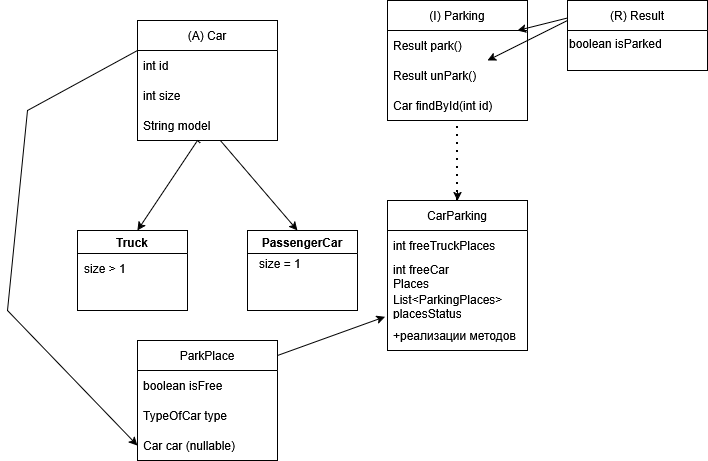

The diagram above was exported from draw.io. Its source (the exported page's mxGraphModel, read from the mxfile embedded in the PNG):
<mxGraphModel dx="1042" dy="543" grid="1" gridSize="10" guides="1" tooltips="1" connect="1" arrows="1" fold="1" page="1" pageScale="1" pageWidth="827" pageHeight="1169" math="0" shadow="0">
  <root>
    <mxCell id="0" />
    <mxCell id="1" parent="0" />
    <mxCell id="r9t8Qtj0BwO_2YWo-V9Y-1" parent="1" style="swimlane;fontStyle=0;childLayout=stackLayout;horizontal=1;startSize=30;horizontalStack=0;resizeParent=1;resizeParentMax=0;resizeLast=0;collapsible=1;marginBottom=0;whiteSpace=wrap;html=1;" value="(A) Car" vertex="1">
      <mxGeometry height="120" width="140" x="180" y="110" as="geometry" />
    </mxCell>
    <mxCell id="r9t8Qtj0BwO_2YWo-V9Y-2" parent="r9t8Qtj0BwO_2YWo-V9Y-1" style="text;strokeColor=none;fillColor=none;align=left;verticalAlign=middle;spacingLeft=4;spacingRight=4;overflow=hidden;points=[[0,0.5],[1,0.5]];portConstraint=eastwest;rotatable=0;whiteSpace=wrap;html=1;" value="int id" vertex="1">
      <mxGeometry height="30" width="140" y="30" as="geometry" />
    </mxCell>
    <mxCell id="r9t8Qtj0BwO_2YWo-V9Y-3" parent="r9t8Qtj0BwO_2YWo-V9Y-1" style="text;strokeColor=none;fillColor=none;align=left;verticalAlign=middle;spacingLeft=4;spacingRight=4;overflow=hidden;points=[[0,0.5],[1,0.5]];portConstraint=eastwest;rotatable=0;whiteSpace=wrap;html=1;" value="int size" vertex="1">
      <mxGeometry height="30" width="140" y="60" as="geometry" />
    </mxCell>
    <mxCell id="r9t8Qtj0BwO_2YWo-V9Y-4" parent="r9t8Qtj0BwO_2YWo-V9Y-1" style="text;strokeColor=none;fillColor=none;align=left;verticalAlign=middle;spacingLeft=4;spacingRight=4;overflow=hidden;points=[[0,0.5],[1,0.5]];portConstraint=eastwest;rotatable=0;whiteSpace=wrap;html=1;" value="String model" vertex="1">
      <mxGeometry height="30" width="140" y="90" as="geometry" />
    </mxCell>
    <mxCell id="r9t8Qtj0BwO_2YWo-V9Y-6" edge="1" parent="1" source="r9t8Qtj0BwO_2YWo-V9Y-4" style="endArrow=classic;html=1;rounded=0;" value="">
      <mxGeometry height="50" relative="1" width="50" as="geometry">
        <mxPoint x="290" y="310" as="sourcePoint" />
        <mxPoint x="340" y="320" as="targetPoint" />
      </mxGeometry>
    </mxCell>
    <mxCell id="r9t8Qtj0BwO_2YWo-V9Y-7" edge="1" parent="1" source="r9t8Qtj0BwO_2YWo-V9Y-4" style="endArrow=classic;html=1;rounded=0;exitX=0.449;exitY=1.087;exitDx=0;exitDy=0;exitPerimeter=0;" value="">
      <mxGeometry height="50" relative="1" width="50" as="geometry">
        <Array as="points">
          <mxPoint x="240" y="230" />
        </Array>
        <mxPoint x="250" y="320" as="sourcePoint" />
        <mxPoint x="180" y="320" as="targetPoint" />
      </mxGeometry>
    </mxCell>
    <mxCell id="r9t8Qtj0BwO_2YWo-V9Y-8" parent="1" style="swimlane;whiteSpace=wrap;html=1;" value="PassengerCar" vertex="1">
      <mxGeometry height="80" width="110" x="290" y="320" as="geometry" />
    </mxCell>
    <mxCell id="r9t8Qtj0BwO_2YWo-V9Y-65" parent="r9t8Qtj0BwO_2YWo-V9Y-8" style="text;whiteSpace=wrap;html=1;" value="size = 1" vertex="1">
      <mxGeometry height="40" width="140" x="10" y="20" as="geometry" />
    </mxCell>
    <mxCell id="r9t8Qtj0BwO_2YWo-V9Y-9" parent="1" style="swimlane;whiteSpace=wrap;html=1;" value="Truck" vertex="1">
      <mxGeometry height="80" width="110" x="120" y="320" as="geometry" />
    </mxCell>
    <mxCell id="r9t8Qtj0BwO_2YWo-V9Y-64" parent="r9t8Qtj0BwO_2YWo-V9Y-9" style="text;whiteSpace=wrap;html=1;" value="size &amp;gt; 1" vertex="1">
      <mxGeometry height="40" width="140" x="5" y="25" as="geometry" />
    </mxCell>
    <mxCell id="r9t8Qtj0BwO_2YWo-V9Y-14" parent="1" style="swimlane;fontStyle=0;childLayout=stackLayout;horizontal=1;startSize=30;horizontalStack=0;resizeParent=1;resizeParentMax=0;resizeLast=0;collapsible=1;marginBottom=0;whiteSpace=wrap;html=1;" value="(I) Parking" vertex="1">
      <mxGeometry height="120" width="140" x="430" y="90" as="geometry" />
    </mxCell>
    <mxCell id="r9t8Qtj0BwO_2YWo-V9Y-15" parent="r9t8Qtj0BwO_2YWo-V9Y-14" style="text;strokeColor=none;fillColor=none;align=left;verticalAlign=middle;spacingLeft=4;spacingRight=4;overflow=hidden;points=[[0,0.5],[1,0.5]];portConstraint=eastwest;rotatable=0;whiteSpace=wrap;html=1;" value="Result park()" vertex="1">
      <mxGeometry height="30" width="140" y="30" as="geometry" />
    </mxCell>
    <mxCell id="r9t8Qtj0BwO_2YWo-V9Y-16" parent="r9t8Qtj0BwO_2YWo-V9Y-14" style="text;strokeColor=none;fillColor=none;align=left;verticalAlign=middle;spacingLeft=4;spacingRight=4;overflow=hidden;points=[[0,0.5],[1,0.5]];portConstraint=eastwest;rotatable=0;whiteSpace=wrap;html=1;" value="Result unPark()" vertex="1">
      <mxGeometry height="30" width="140" y="60" as="geometry" />
    </mxCell>
    <mxCell id="r9t8Qtj0BwO_2YWo-V9Y-17" parent="r9t8Qtj0BwO_2YWo-V9Y-14" style="text;strokeColor=none;fillColor=none;align=left;verticalAlign=middle;spacingLeft=4;spacingRight=4;overflow=hidden;points=[[0,0.5],[1,0.5]];portConstraint=eastwest;rotatable=0;whiteSpace=wrap;html=1;" value="Car findById(int id)" vertex="1">
      <mxGeometry height="30" width="140" y="90" as="geometry" />
    </mxCell>
    <mxCell id="r9t8Qtj0BwO_2YWo-V9Y-18" parent="1" style="swimlane;fontStyle=0;childLayout=stackLayout;horizontal=1;startSize=30;horizontalStack=0;resizeParent=1;resizeParentMax=0;resizeLast=0;collapsible=1;marginBottom=0;whiteSpace=wrap;html=1;" value="CarParking" vertex="1">
      <mxGeometry height="150" width="140" x="430" y="290" as="geometry" />
    </mxCell>
    <mxCell id="r9t8Qtj0BwO_2YWo-V9Y-19" parent="r9t8Qtj0BwO_2YWo-V9Y-18" style="text;strokeColor=none;fillColor=none;align=left;verticalAlign=middle;spacingLeft=4;spacingRight=4;overflow=hidden;points=[[0,0.5],[1,0.5]];portConstraint=eastwest;rotatable=0;whiteSpace=wrap;html=1;" value="int freeTruckPlaces" vertex="1">
      <mxGeometry height="30" width="140" y="30" as="geometry" />
    </mxCell>
    <mxCell id="r9t8Qtj0BwO_2YWo-V9Y-45" parent="r9t8Qtj0BwO_2YWo-V9Y-18" style="text;strokeColor=none;fillColor=none;align=left;verticalAlign=middle;spacingLeft=4;spacingRight=4;overflow=hidden;points=[[0,0.5],[1,0.5]];portConstraint=eastwest;rotatable=0;whiteSpace=wrap;html=1;" value="&lt;div&gt;int freeCar&lt;/div&gt;&lt;div&gt;Places&lt;/div&gt;" vertex="1">
      <mxGeometry height="30" width="140" y="60" as="geometry" />
    </mxCell>
    <mxCell id="r9t8Qtj0BwO_2YWo-V9Y-24" parent="r9t8Qtj0BwO_2YWo-V9Y-18" style="text;strokeColor=none;fillColor=none;align=left;verticalAlign=middle;spacingLeft=4;spacingRight=4;overflow=hidden;points=[[0,0.5],[1,0.5]];portConstraint=eastwest;rotatable=0;whiteSpace=wrap;html=1;" value="List&amp;lt;ParkingPlaces&amp;gt; placesStatus" vertex="1">
      <mxGeometry height="30" width="140" y="90" as="geometry" />
    </mxCell>
    <mxCell id="r9t8Qtj0BwO_2YWo-V9Y-44" parent="r9t8Qtj0BwO_2YWo-V9Y-18" style="text;strokeColor=none;fillColor=none;align=left;verticalAlign=middle;spacingLeft=4;spacingRight=4;overflow=hidden;points=[[0,0.5],[1,0.5]];portConstraint=eastwest;rotatable=0;whiteSpace=wrap;html=1;" value="+реализации методов" vertex="1">
      <mxGeometry height="30" width="140" y="120" as="geometry" />
    </mxCell>
    <mxCell id="r9t8Qtj0BwO_2YWo-V9Y-22" edge="1" parent="1" style="endArrow=none;dashed=1;html=1;dashPattern=1 3;strokeWidth=2;rounded=0;" target="r9t8Qtj0BwO_2YWo-V9Y-17" value="">
      <mxGeometry height="50" relative="1" width="50" as="geometry">
        <mxPoint x="500" y="290" as="sourcePoint" />
        <mxPoint x="493.1400000000001" y="242.78999999999996" as="targetPoint" />
      </mxGeometry>
    </mxCell>
    <mxCell id="r9t8Qtj0BwO_2YWo-V9Y-23" edge="1" parent="1" style="endArrow=classic;html=1;rounded=0;entryX=0.5;entryY=0;entryDx=0;entryDy=0;" target="r9t8Qtj0BwO_2YWo-V9Y-18" value="">
      <mxGeometry height="50" relative="1" width="50" as="geometry">
        <mxPoint x="500" y="280" as="sourcePoint" />
        <mxPoint x="670" y="120" as="targetPoint" />
      </mxGeometry>
    </mxCell>
    <mxCell id="r9t8Qtj0BwO_2YWo-V9Y-27" parent="1" style="swimlane;fontStyle=0;childLayout=stackLayout;horizontal=1;startSize=30;horizontalStack=0;resizeParent=1;resizeParentMax=0;resizeLast=0;collapsible=1;marginBottom=0;whiteSpace=wrap;html=1;" value="ParkPlace" vertex="1">
      <mxGeometry height="120" width="140" x="180" y="430" as="geometry" />
    </mxCell>
    <mxCell id="r9t8Qtj0BwO_2YWo-V9Y-28" parent="r9t8Qtj0BwO_2YWo-V9Y-27" style="text;strokeColor=none;fillColor=none;align=left;verticalAlign=middle;spacingLeft=4;spacingRight=4;overflow=hidden;points=[[0,0.5],[1,0.5]];portConstraint=eastwest;rotatable=0;whiteSpace=wrap;html=1;" value="boolean isFree" vertex="1">
      <mxGeometry height="30" width="140" y="30" as="geometry" />
    </mxCell>
    <mxCell id="r9t8Qtj0BwO_2YWo-V9Y-29" parent="r9t8Qtj0BwO_2YWo-V9Y-27" style="text;strokeColor=none;fillColor=none;align=left;verticalAlign=middle;spacingLeft=4;spacingRight=4;overflow=hidden;points=[[0,0.5],[1,0.5]];portConstraint=eastwest;rotatable=0;whiteSpace=wrap;html=1;" value="TypeOfCar type" vertex="1">
      <mxGeometry height="30" width="140" y="60" as="geometry" />
    </mxCell>
    <mxCell id="r9t8Qtj0BwO_2YWo-V9Y-46" parent="r9t8Qtj0BwO_2YWo-V9Y-27" style="text;strokeColor=none;fillColor=none;align=left;verticalAlign=middle;spacingLeft=4;spacingRight=4;overflow=hidden;points=[[0,0.5],[1,0.5]];portConstraint=eastwest;rotatable=0;whiteSpace=wrap;html=1;" value="Car car (nullable)" vertex="1">
      <mxGeometry height="30" width="140" y="90" as="geometry" />
    </mxCell>
    <mxCell id="r9t8Qtj0BwO_2YWo-V9Y-49" parent="1" style="swimlane;fontStyle=0;childLayout=stackLayout;horizontal=1;startSize=30;horizontalStack=0;resizeParent=1;resizeParentMax=0;resizeLast=0;collapsible=1;marginBottom=0;whiteSpace=wrap;html=1;" value="(R) Result" vertex="1">
      <mxGeometry height="70" width="140" x="610" y="90" as="geometry" />
    </mxCell>
    <mxCell id="r9t8Qtj0BwO_2YWo-V9Y-57" parent="r9t8Qtj0BwO_2YWo-V9Y-49" style="text;whiteSpace=wrap;html=1;" value="boolean isParked" vertex="1">
      <mxGeometry height="40" width="140" y="30" as="geometry" />
    </mxCell>
    <mxCell id="r9t8Qtj0BwO_2YWo-V9Y-55" edge="1" parent="1" source="r9t8Qtj0BwO_2YWo-V9Y-1" style="endArrow=classic;html=1;rounded=0;curved=0;exitX=0;exitY=0.25;exitDx=0;exitDy=0;entryX=0;entryY=0.5;entryDx=0;entryDy=0;" target="r9t8Qtj0BwO_2YWo-V9Y-46" value="">
      <mxGeometry height="50" relative="1" width="50" as="geometry">
        <Array as="points">
          <mxPoint x="70" y="200" />
          <mxPoint x="50" y="400" />
        </Array>
        <mxPoint x="180" y="190" as="sourcePoint" />
        <mxPoint x="70" y="490" as="targetPoint" />
      </mxGeometry>
    </mxCell>
    <mxCell id="r9t8Qtj0BwO_2YWo-V9Y-56" edge="1" parent="1" style="endArrow=classic;html=1;rounded=0;entryX=-0.017;entryY=0.873;entryDx=0;entryDy=0;entryPerimeter=0;" target="r9t8Qtj0BwO_2YWo-V9Y-24" value="">
      <mxGeometry height="50" relative="1" width="50" as="geometry">
        <mxPoint x="320" y="445" as="sourcePoint" />
        <mxPoint x="370" y="395" as="targetPoint" />
      </mxGeometry>
    </mxCell>
    <mxCell id="r9t8Qtj0BwO_2YWo-V9Y-61" edge="1" parent="1" source="r9t8Qtj0BwO_2YWo-V9Y-49" style="endArrow=classic;html=1;rounded=0;exitX=0;exitY=0.25;exitDx=0;exitDy=0;" target="r9t8Qtj0BwO_2YWo-V9Y-15" value="">
      <mxGeometry height="50" relative="1" width="50" as="geometry">
        <mxPoint x="480" y="280" as="sourcePoint" />
        <mxPoint x="530" y="230" as="targetPoint" />
      </mxGeometry>
    </mxCell>
    <mxCell id="r9t8Qtj0BwO_2YWo-V9Y-62" edge="1" parent="1" style="endArrow=classic;html=1;rounded=0;exitX=0;exitY=0.25;exitDx=0;exitDy=0;" target="r9t8Qtj0BwO_2YWo-V9Y-16" value="">
      <mxGeometry height="50" relative="1" width="50" as="geometry">
        <mxPoint x="610" y="110" as="sourcePoint" />
        <mxPoint x="560" y="122" as="targetPoint" />
      </mxGeometry>
    </mxCell>
  </root>
</mxGraphModel>